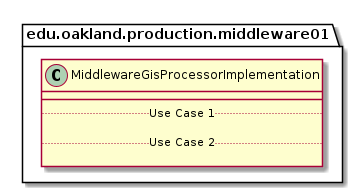

The diagram above was rendered by PlantUML. Its source (embedded in the PNG):
@startuml MiddlewareGisProcessorImplementation

package edu.oakland.production.middleware01 {
    class MiddlewareGisProcessorImplementation {
        __
        .. Use Case 1 ..

        .. Use Case 2 ..

    }
}

@enduml